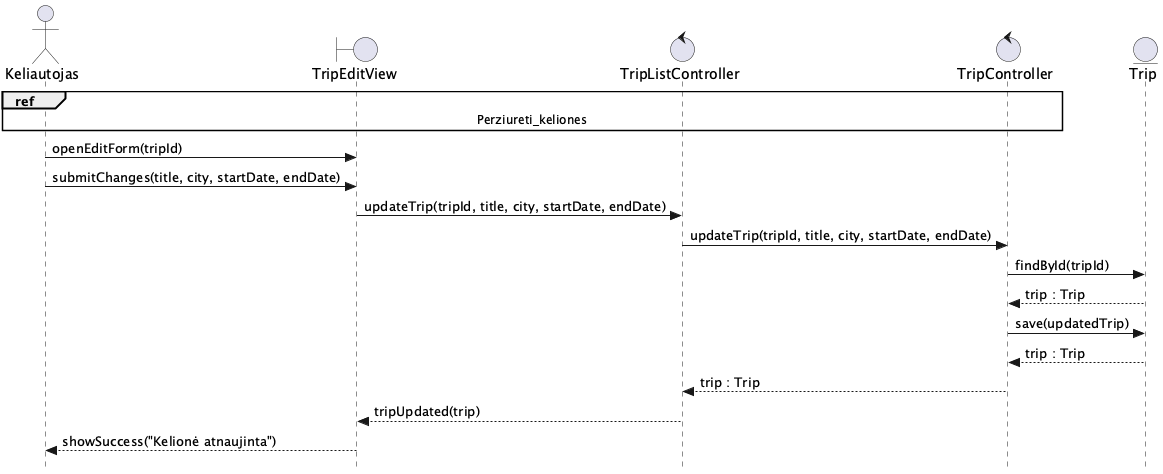

The diagram above was rendered by PlantUML. Its source (embedded in the PNG):
@startuml Redaguoti_kelione
skinparam style strictuml

actor Keliautojas as A
boundary TripEditView as V
control TripListController as FEC
control TripController as BEC
entity Trip as E

ref over A, V, FEC, BEC : Perziureti_keliones

A -> V : openEditForm(tripId)
A -> V : submitChanges(title, city, startDate, endDate)
V -> FEC : updateTrip(tripId, title, city, startDate, endDate)
FEC -> BEC : updateTrip(tripId, title, city, startDate, endDate)
BEC -> E : findById(tripId)
E --> BEC : trip : Trip
BEC -> E : save(updatedTrip)
E --> BEC : trip : Trip
BEC --> FEC : trip : Trip
FEC --> V : tripUpdated(trip)
V --> A : showSuccess("Kelionė atnaujinta")
@enduml